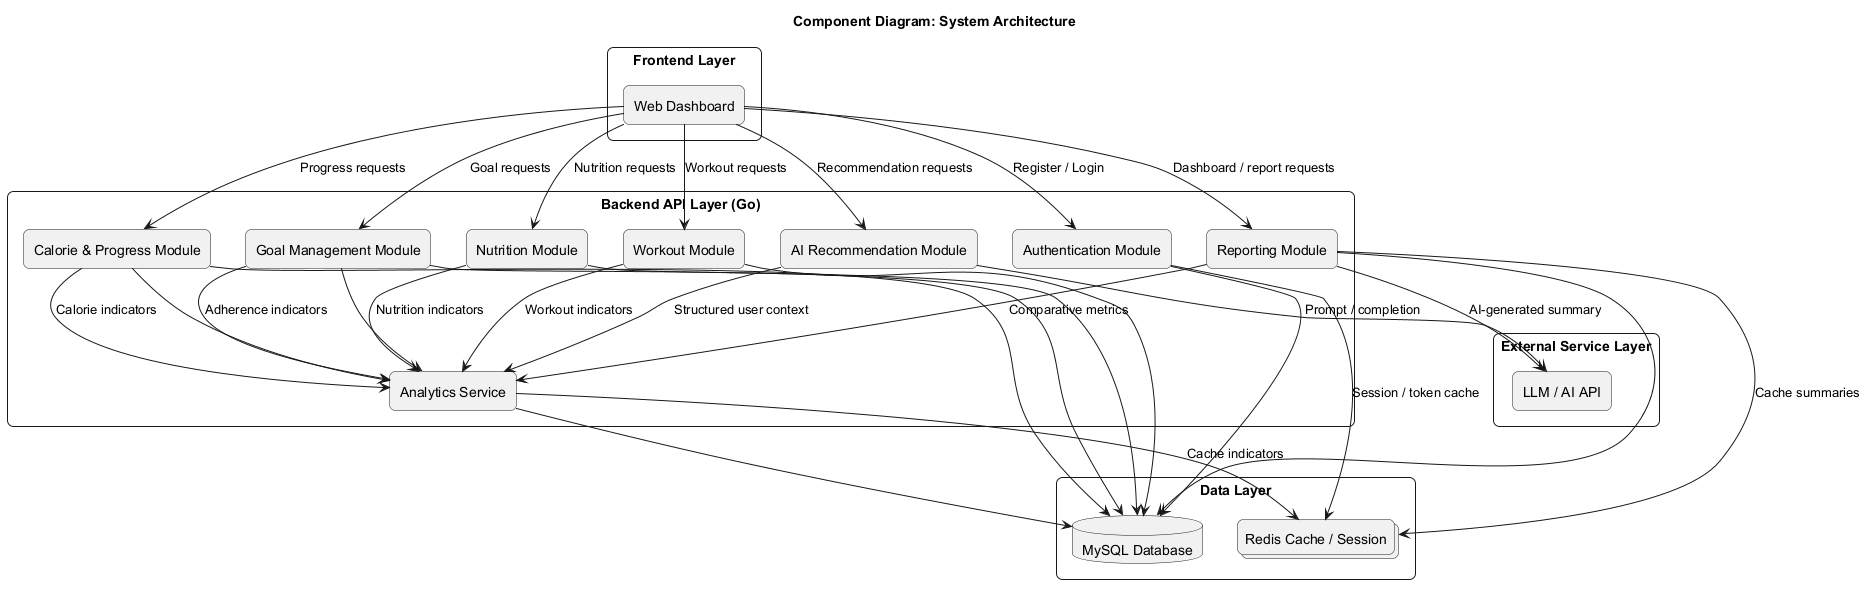

The diagram above was rendered by PlantUML. Its source (embedded in the PNG):
@startuml
title Component Diagram: System Architecture

skinparam backgroundColor white
skinparam shadowing false
skinparam roundcorner 12
skinparam componentStyle rectangle
skinparam packageStyle rectangle

package "Frontend Layer" {
  [Web Dashboard] as Frontend
}

package "Backend API Layer (Go)" {
  [Authentication Module] as Auth
  [Workout Module] as Workout
  [Nutrition Module] as Nutrition
  [Calorie & Progress Module] as Calorie
  [Goal Management Module] as Goal
  [AI Recommendation Module] as Rec
  [Reporting Module] as Report
  [Analytics Service] as Analytics
}

package "Data Layer" {
  database "MySQL Database" as DB
  collections "Redis Cache / Session" as Redis
}

package "External Service Layer" {
  [LLM / AI API] as LLM
}

Frontend --> Auth : Register / Login
Frontend --> Workout : Workout requests
Frontend --> Nutrition : Nutrition requests
Frontend --> Calorie : Progress requests
Frontend --> Goal : Goal requests
Frontend --> Rec : Recommendation requests
Frontend --> Report : Dashboard / report requests

Auth --> DB
Workout --> DB
Nutrition --> DB
Calorie --> DB
Goal --> DB
Report --> DB
Analytics --> DB

Auth --> Redis : Session / token cache
Report --> Redis : Cache summaries
Analytics --> Redis : Cache indicators

Workout --> Analytics : Workout indicators
Nutrition --> Analytics : Nutrition indicators
Calorie --> Analytics : Calorie indicators
Goal --> Analytics : Adherence indicators

Rec --> Analytics : Structured user context
Rec --> LLM : Prompt / completion
Report --> LLM : AI-generated summary

Report --> Analytics : Comparative metrics
Calorie --> Analytics
Goal --> Analytics
@enduml